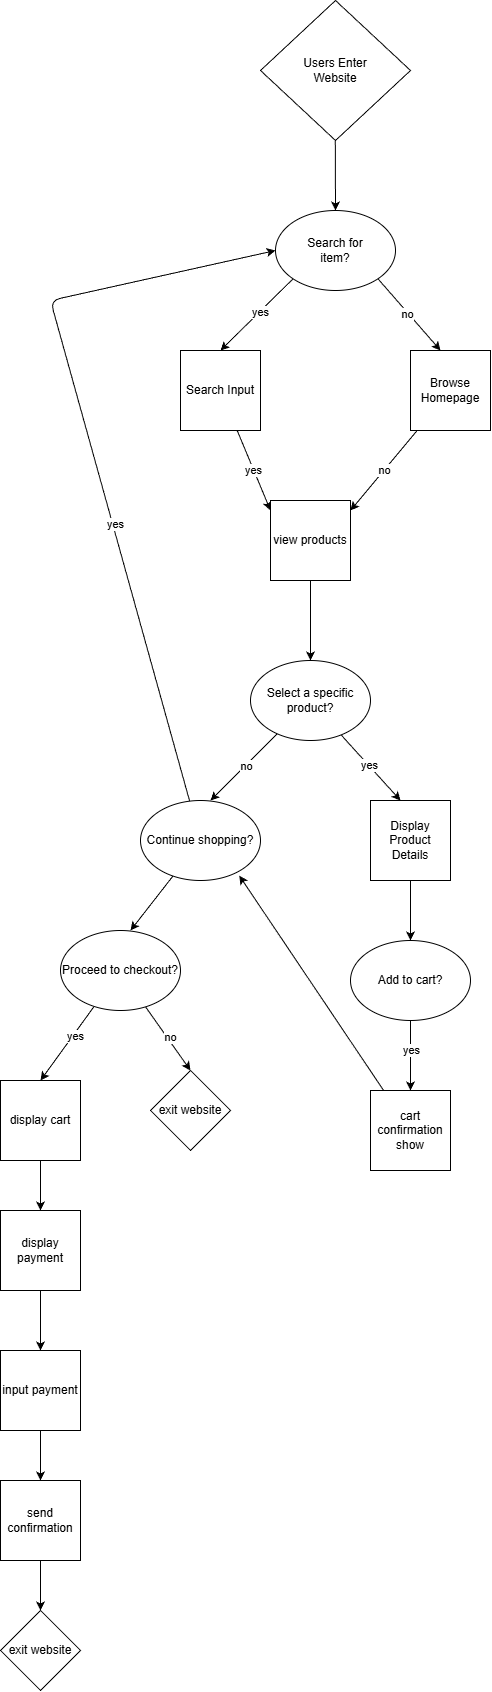

The diagram above was exported from draw.io. Its source (the exported page's mxGraphModel, read from the mxfile embedded in the PNG):
<mxGraphModel dx="2413" dy="2727" grid="1" gridSize="10" guides="1" tooltips="1" connect="1" arrows="1" fold="1" page="1" pageScale="1" pageWidth="850" pageHeight="1100" math="0" shadow="0">
  <root>
    <mxCell id="0" />
    <mxCell id="1" parent="0" />
    <mxCell id="2" value="Users Enter&lt;div&gt;Website&lt;/div&gt;" style="rhombus;whiteSpace=wrap;html=1;" vertex="1" parent="1">
      <mxGeometry x="330" y="-1100" width="150" height="140" as="geometry" />
    </mxCell>
    <mxCell id="3" value="" style="endArrow=classic;html=1;" edge="1" parent="1" target="4">
      <mxGeometry width="50" height="50" relative="1" as="geometry">
        <mxPoint x="404.8" y="-960" as="sourcePoint" />
        <mxPoint x="400" y="-860" as="targetPoint" />
      </mxGeometry>
    </mxCell>
    <mxCell id="6" style="edgeStyle=none;html=1;exitX=0;exitY=1;exitDx=0;exitDy=0;" edge="1" parent="1" source="4">
      <mxGeometry relative="1" as="geometry">
        <mxPoint x="290" y="-750" as="targetPoint" />
      </mxGeometry>
    </mxCell>
    <mxCell id="7" value="yes" style="edgeLabel;html=1;align=center;verticalAlign=middle;resizable=0;points=[];" vertex="1" connectable="0" parent="6">
      <mxGeometry x="-0.0672" relative="1" as="geometry">
        <mxPoint as="offset" />
      </mxGeometry>
    </mxCell>
    <mxCell id="8" style="edgeStyle=none;html=1;exitX=1;exitY=1;exitDx=0;exitDy=0;" edge="1" parent="1" source="4">
      <mxGeometry relative="1" as="geometry">
        <mxPoint x="510" y="-750" as="targetPoint" />
      </mxGeometry>
    </mxCell>
    <mxCell id="9" value="no" style="edgeLabel;html=1;align=center;verticalAlign=middle;resizable=0;points=[];" vertex="1" connectable="0" parent="8">
      <mxGeometry x="-0.0856" y="-1" relative="1" as="geometry">
        <mxPoint as="offset" />
      </mxGeometry>
    </mxCell>
    <mxCell id="4" value="Search for&lt;div&gt;item?&lt;/div&gt;" style="ellipse;whiteSpace=wrap;html=1;" vertex="1" parent="1">
      <mxGeometry x="345" y="-890" width="120" height="80" as="geometry" />
    </mxCell>
    <mxCell id="12" style="edgeStyle=none;html=1;" edge="1" parent="1" source="10">
      <mxGeometry relative="1" as="geometry">
        <mxPoint x="340" y="-590" as="targetPoint" />
      </mxGeometry>
    </mxCell>
    <mxCell id="13" value="yes" style="edgeLabel;html=1;align=center;verticalAlign=middle;resizable=0;points=[];" vertex="1" connectable="0" parent="12">
      <mxGeometry x="-0.004" y="-1" relative="1" as="geometry">
        <mxPoint as="offset" />
      </mxGeometry>
    </mxCell>
    <mxCell id="10" value="Search Input" style="whiteSpace=wrap;html=1;aspect=fixed;" vertex="1" parent="1">
      <mxGeometry x="250" y="-750" width="80" height="80" as="geometry" />
    </mxCell>
    <mxCell id="14" style="edgeStyle=none;html=1;" edge="1" parent="1" source="11">
      <mxGeometry relative="1" as="geometry">
        <mxPoint x="420" y="-590" as="targetPoint" />
      </mxGeometry>
    </mxCell>
    <mxCell id="15" value="no" style="edgeLabel;html=1;align=center;verticalAlign=middle;resizable=0;points=[];" vertex="1" connectable="0" parent="14">
      <mxGeometry x="-0.0131" y="-1" relative="1" as="geometry">
        <mxPoint as="offset" />
      </mxGeometry>
    </mxCell>
    <mxCell id="11" value="Browse Homepage" style="whiteSpace=wrap;html=1;aspect=fixed;" vertex="1" parent="1">
      <mxGeometry x="480" y="-750" width="80" height="80" as="geometry" />
    </mxCell>
    <mxCell id="17" style="edgeStyle=none;html=1;" edge="1" parent="1" source="16">
      <mxGeometry relative="1" as="geometry">
        <mxPoint x="380" y="-440" as="targetPoint" />
      </mxGeometry>
    </mxCell>
    <mxCell id="16" value="view products" style="whiteSpace=wrap;html=1;aspect=fixed;" vertex="1" parent="1">
      <mxGeometry x="340" y="-600" width="80" height="80" as="geometry" />
    </mxCell>
    <mxCell id="19" style="edgeStyle=none;html=1;" edge="1" parent="1" source="18">
      <mxGeometry relative="1" as="geometry">
        <mxPoint x="470" y="-300" as="targetPoint" />
      </mxGeometry>
    </mxCell>
    <mxCell id="20" value="yes" style="edgeLabel;html=1;align=center;verticalAlign=middle;resizable=0;points=[];" vertex="1" connectable="0" parent="19">
      <mxGeometry x="-0.0737" relative="1" as="geometry">
        <mxPoint as="offset" />
      </mxGeometry>
    </mxCell>
    <mxCell id="21" style="edgeStyle=none;html=1;" edge="1" parent="1" source="18">
      <mxGeometry relative="1" as="geometry">
        <mxPoint x="280" y="-300" as="targetPoint" />
      </mxGeometry>
    </mxCell>
    <mxCell id="22" value="no" style="edgeLabel;html=1;align=center;verticalAlign=middle;resizable=0;points=[];" vertex="1" connectable="0" parent="21">
      <mxGeometry x="-0.0402" relative="1" as="geometry">
        <mxPoint as="offset" />
      </mxGeometry>
    </mxCell>
    <mxCell id="18" value="Select a specific&lt;div&gt;product?&lt;/div&gt;" style="ellipse;whiteSpace=wrap;html=1;" vertex="1" parent="1">
      <mxGeometry x="320" y="-440" width="120" height="80" as="geometry" />
    </mxCell>
    <mxCell id="24" style="edgeStyle=none;html=1;" edge="1" parent="1" source="23">
      <mxGeometry relative="1" as="geometry">
        <mxPoint x="480" y="-160" as="targetPoint" />
      </mxGeometry>
    </mxCell>
    <mxCell id="23" value="Display Product Details" style="whiteSpace=wrap;html=1;aspect=fixed;" vertex="1" parent="1">
      <mxGeometry x="440" y="-300" width="80" height="80" as="geometry" />
    </mxCell>
    <mxCell id="26" style="edgeStyle=none;html=1;" edge="1" parent="1">
      <mxGeometry relative="1" as="geometry">
        <mxPoint x="480" y="-10" as="targetPoint" />
        <mxPoint x="480" y="-120" as="sourcePoint" />
      </mxGeometry>
    </mxCell>
    <mxCell id="28" value="yes" style="edgeLabel;html=1;align=center;verticalAlign=middle;resizable=0;points=[];" vertex="1" connectable="0" parent="26">
      <mxGeometry x="0.2473" relative="1" as="geometry">
        <mxPoint as="offset" />
      </mxGeometry>
    </mxCell>
    <mxCell id="25" value="Add to cart?" style="ellipse;whiteSpace=wrap;html=1;" vertex="1" parent="1">
      <mxGeometry x="420" y="-160" width="120" height="80" as="geometry" />
    </mxCell>
    <mxCell id="27" value="cart confirmation show" style="whiteSpace=wrap;html=1;aspect=fixed;" vertex="1" parent="1">
      <mxGeometry x="440" y="-10" width="80" height="80" as="geometry" />
    </mxCell>
    <mxCell id="31" style="edgeStyle=none;html=1;" edge="1" parent="1" source="29">
      <mxGeometry relative="1" as="geometry">
        <mxPoint x="200" y="-170" as="targetPoint" />
      </mxGeometry>
    </mxCell>
    <mxCell id="48" style="edgeStyle=none;html=1;entryX=0;entryY=0.5;entryDx=0;entryDy=0;" edge="1" parent="1" source="29" target="4">
      <mxGeometry relative="1" as="geometry">
        <Array as="points">
          <mxPoint x="120" y="-800" />
        </Array>
      </mxGeometry>
    </mxCell>
    <mxCell id="49" value="yes" style="edgeLabel;html=1;align=center;verticalAlign=middle;resizable=0;points=[];" vertex="1" connectable="0" parent="48">
      <mxGeometry x="-0.2386" y="-2" relative="1" as="geometry">
        <mxPoint y="-1" as="offset" />
      </mxGeometry>
    </mxCell>
    <mxCell id="29" value="Continue shopping?" style="ellipse;whiteSpace=wrap;html=1;" vertex="1" parent="1">
      <mxGeometry x="210" y="-300" width="120" height="80" as="geometry" />
    </mxCell>
    <mxCell id="30" style="edgeStyle=none;html=1;entryX=0.823;entryY=0.939;entryDx=0;entryDy=0;entryPerimeter=0;" edge="1" parent="1" source="27" target="29">
      <mxGeometry relative="1" as="geometry" />
    </mxCell>
    <mxCell id="33" style="edgeStyle=none;html=1;" edge="1" parent="1" source="32">
      <mxGeometry relative="1" as="geometry">
        <mxPoint x="110" y="-20" as="targetPoint" />
      </mxGeometry>
    </mxCell>
    <mxCell id="34" value="yes" style="edgeLabel;html=1;align=center;verticalAlign=middle;resizable=0;points=[];" vertex="1" connectable="0" parent="33">
      <mxGeometry x="-0.2207" y="1" relative="1" as="geometry">
        <mxPoint as="offset" />
      </mxGeometry>
    </mxCell>
    <mxCell id="45" style="edgeStyle=none;html=1;" edge="1" parent="1" source="32">
      <mxGeometry relative="1" as="geometry">
        <mxPoint x="260" y="-30" as="targetPoint" />
      </mxGeometry>
    </mxCell>
    <mxCell id="46" value="no" style="edgeLabel;html=1;align=center;verticalAlign=middle;resizable=0;points=[];" vertex="1" connectable="0" parent="45">
      <mxGeometry x="-0.0101" y="2" relative="1" as="geometry">
        <mxPoint as="offset" />
      </mxGeometry>
    </mxCell>
    <mxCell id="32" value="Proceed to checkout?" style="ellipse;whiteSpace=wrap;html=1;" vertex="1" parent="1">
      <mxGeometry x="130" y="-170" width="120" height="80" as="geometry" />
    </mxCell>
    <mxCell id="37" style="edgeStyle=none;html=1;" edge="1" parent="1" source="36">
      <mxGeometry relative="1" as="geometry">
        <mxPoint x="110" y="110" as="targetPoint" />
      </mxGeometry>
    </mxCell>
    <mxCell id="36" value="display cart" style="whiteSpace=wrap;html=1;aspect=fixed;" vertex="1" parent="1">
      <mxGeometry x="70" y="-20" width="80" height="80" as="geometry" />
    </mxCell>
    <mxCell id="39" style="edgeStyle=none;html=1;" edge="1" parent="1" source="38">
      <mxGeometry relative="1" as="geometry">
        <mxPoint x="110" y="250" as="targetPoint" />
      </mxGeometry>
    </mxCell>
    <mxCell id="38" value="display payment" style="whiteSpace=wrap;html=1;aspect=fixed;" vertex="1" parent="1">
      <mxGeometry x="70" y="110" width="80" height="80" as="geometry" />
    </mxCell>
    <mxCell id="41" style="edgeStyle=none;html=1;" edge="1" parent="1" source="40">
      <mxGeometry relative="1" as="geometry">
        <mxPoint x="110" y="380" as="targetPoint" />
      </mxGeometry>
    </mxCell>
    <mxCell id="40" value="input payment" style="whiteSpace=wrap;html=1;aspect=fixed;" vertex="1" parent="1">
      <mxGeometry x="70" y="250" width="80" height="80" as="geometry" />
    </mxCell>
    <mxCell id="43" style="edgeStyle=none;html=1;" edge="1" parent="1" source="42">
      <mxGeometry relative="1" as="geometry">
        <mxPoint x="110" y="510" as="targetPoint" />
      </mxGeometry>
    </mxCell>
    <mxCell id="42" value="send confirmation" style="whiteSpace=wrap;html=1;aspect=fixed;" vertex="1" parent="1">
      <mxGeometry x="70" y="380" width="80" height="80" as="geometry" />
    </mxCell>
    <mxCell id="44" value="exit website" style="rhombus;whiteSpace=wrap;html=1;" vertex="1" parent="1">
      <mxGeometry x="70" y="510" width="80" height="80" as="geometry" />
    </mxCell>
    <mxCell id="47" value="exit website" style="rhombus;whiteSpace=wrap;html=1;" vertex="1" parent="1">
      <mxGeometry x="220" y="-30" width="80" height="80" as="geometry" />
    </mxCell>
  </root>
</mxGraphModel>